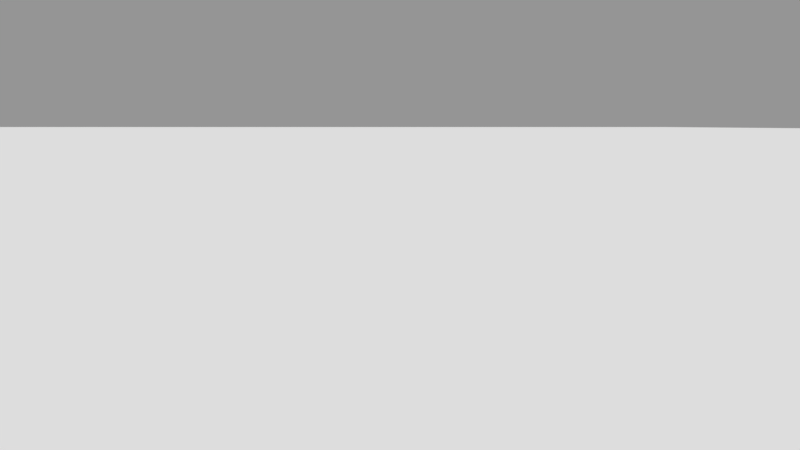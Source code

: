 # Source: Rivert_Box_Lift.blend  (saved by Blender 2.90.8; exported with 4.5.12 LTS)
import bpy
from mathutils import Matrix  # noqa: F401  (used for matrix-valued properties, if any)

bpy.ops.wm.read_factory_settings(use_empty=True)
scene = bpy.context.scene
scene.name = 'Scene'

# ---- collections
col_collection_1 = bpy.data.collections.new('Collection 1'); scene.collection.children.link(col_collection_1)
col_collection_6 = bpy.data.collections.new('Collection 6'); scene.collection.children.link(col_collection_6)
col_collection_6.hide_render = True
col_collection_6.hide_viewport = True
col_hidden_11 = bpy.data.collections.new('Hidden 11'); scene.collection.children.link(col_hidden_11)
col_hidden_20 = bpy.data.collections.new('Hidden 20'); scene.collection.children.link(col_hidden_20)
col_rivet = bpy.data.collections.new('RIVET')  # instanced only; not linked into the scene

# ---- cameras
cam_camera = bpy.data.cameras.new('Camera')
cam_camera.clip_end = 100.0
cam_camera.lens = 60.0
cam_camera.sensor_width = 32.0
cam_camera.sensor_height = 18.0
cam_camera.display_size = 2.0
cam_camera.dof.focus_distance = 0.0

# ---- meshes
me_cgc_box_cardboard = bpy.data.meshes.new('cgc-box-cardboard')
me_cgc_box_cardboard.from_pydata([], [], [])
me_cgc_box_cardboard.materials.append(None)
me_cgc_box_cardboard.update()
me_plane = bpy.data.meshes.new('Plane')
me_plane.from_pydata([(-1.0, -1.0, 0.0), (1.0, -1.0, 0.0), (-1.0, 1.0, 0.0), (1.0, 1.0, 0.0), (-1.0, -1.0, -8.329), (1.0, -1.0, -8.329), (-1.0, 1.0, -8.329), (1.0, 1.0, -8.329)], [], [(0, 2, 3, 1), (4, 5, 7, 6), (1, 3, 7, 5), (2, 0, 4, 6), (3, 2, 6, 7), (0, 1, 5, 4)])
_uv = me_plane.uv_layers.new(name='UVMap')
_uv.uv.foreach_set('vector', [0.0, 0.0, 0.0, 1.0, 1.0, 1.0, 1.0, 0.0, 0.0, 0.0, 1.0, 0.0, 1.0, 1.0, 0.0, 1.0, 1.0, 0.0, 1.0, 1.0, 1.0, 1.0, 1.0, 0.0, 0.0, 1.0, 0.0, 0.0, 0.0, 0.0, 0.0, 1.0, 1.0, 1.0, 0.0, 1.0, 0.0, 1.0, 1.0, 1.0, 0.0, 0.0, 1.0, 0.0, 1.0, 0.0, 0.0, 0.0])
me_plane.use_remesh_fix_poles = True
me_plane.use_remesh_preserve_attributes = False
me_plane.use_mirror_vertex_groups = False
me_plane.update()
arm_rivet_rig = bpy.data.armatures.new('Rivet_rig')  # bones are not reproduced
arm_cgc_box_rig = bpy.data.armatures.new('cgc-box_rig')  # bones are not reproduced

# ---- objects
ob_rivet = bpy.data.objects.new('RIVET', None)
ob_rivet_rig = bpy.data.objects.new('RIVET_Rig', arm_rivet_rig)
ob_cgc_box_rig_proxy = bpy.data.objects.new('cgc-box_rig_proxy', arm_cgc_box_rig)
ob_cgc_box_rig_proxy_001 = bpy.data.objects.new('cgc-box_rig_proxy.001', me_cgc_box_cardboard)
ob_plane = bpy.data.objects.new('Plane', me_plane)
ob_camera = bpy.data.objects.new('Camera', cam_camera)

# ---- transforms, parenting, visibility, modifiers, constraints
ob_rivet.location = (-0.003219, 1.547, -0.009103)
ob_rivet.instance_type = 'COLLECTION'
ob_rivet.lineart.crease_threshold = 0.0
ob_rivet_rig.location = (0.0, 1.54, 0.0)
ob_rivet_rig.empty_image_offset = (-0.5, -0.5)
ob_rivet_rig.display_type = 'WIRE'
ob_rivet_rig.lineart.crease_threshold = 0.0
ob_cgc_box_rig_proxy.location = (0.0, 0.0, 0.0)
ob_cgc_box_rig_proxy.scale = (0.4221, 0.4221, 0.4221)
ob_cgc_box_rig_proxy.empty_image_offset = (-0.5, -0.5)
ob_cgc_box_rig_proxy.display_type = 'WIRE'
ob_cgc_box_rig_proxy.lineart.crease_threshold = 0.0
ob_cgc_box_rig_proxy_001.location = (-1.967e-08, -1.845e-08, 0.211)
ob_cgc_box_rig_proxy_001.scale = (0.4221, 0.4221, 0.4221)
ob_cgc_box_rig_proxy_001.empty_image_offset = (-0.5, -0.5)
ob_cgc_box_rig_proxy_001.lineart.crease_threshold = 0.0
_vg = ob_cgc_box_rig_proxy_001.vertex_groups.new(name='stretch')
_c = ob_cgc_box_rig_proxy_001.constraints.new('CHILD_OF'); _c.name = 'Child Of'
_c.influence = 0.0
_c.target = ob_rivet_rig
_c.subtarget = 'Hand_IK.L'
_c.set_inverse_pending = False
_c.inverse_matrix = ((-0.1316, -0.9863, 0.09906, 0.1548), (0.1353, -0.1169, -0.9839, 0.1864), (0.982, -0.1161, 0.1489, -0.267), (-0.0, 0.0, -0.0, 1.0))
ob_plane.location = (0.0, 0.0, -0.001323)
ob_plane.scale = (82.71, 82.71, 1.0)
ob_plane.lineart.crease_threshold = 0.0
ob_camera.location = (3.794, -3.952, 1.159)
ob_camera.rotation_euler = (1.494, -5.984e-08, 0.7261)
ob_camera.lineart.crease_threshold = 0.0
ob_rivet.instance_collection = col_rivet

# ---- collection membership
scene.collection.objects.link(ob_rivet)
scene.collection.objects.link(ob_rivet_rig)
scene.collection.objects.link(ob_cgc_box_rig_proxy)
scene.collection.objects.link(ob_cgc_box_rig_proxy_001)
scene.collection.objects.link(ob_plane)
col_collection_6.objects.link(ob_camera)

# ---- scene / render settings (as saved in the file)
scene.camera = ob_camera
scene.frame_start = 1; scene.frame_end = 200; scene.frame_set(83)
scene.render.engine = 'CYCLES'
scene.render.dither_intensity = 0.0
scene.render.film_transparent = True
scene.render.use_border = True
scene.render.use_simplify = True
scene.render.simplify_subdivision = 0
scene.cycles.use_denoising = False
scene.cycles.samples = 250
scene.cycles.sampling_pattern = 'TABULATED_SOBOL'
scene.cycles.light_sampling_threshold = 0.0
scene.cycles.use_adaptive_sampling = False
scene.cycles.use_light_tree = False
scene.cycles.blur_glossy = 0.0
scene.cycles.sample_clamp_indirect = 0.0
scene.view_settings.view_transform = 'Standard'
bpy.context.view_layer.update()

# ---- added for rendering (the .blend has no usable light): sun + grey world if the file has none
light_auto_sun = bpy.data.lights.new('AutoSun', 'SUN')
light_auto_sun.energy = 3.0
light_auto_sun.angle = 0.0523599
ob_auto_sun = bpy.data.objects.new('AutoSun', light_auto_sun)
scene.collection.objects.link(ob_auto_sun)
ob_auto_sun.rotation_euler = (0.872665, 0.174533, 0.523599)
if scene.world is None:
    world_auto = bpy.data.worlds.new('AutoWorld')
    world_auto.color = (0.3, 0.3, 0.3)
    scene.world = world_auto
bpy.context.view_layer.update()
